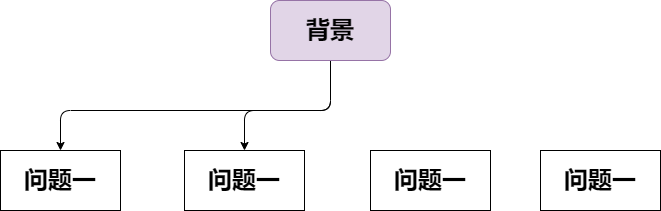

The diagram above was exported from draw.io. Its source (the exported page's mxGraphModel, read from the mxfile embedded in the PNG):
<mxGraphModel dx="1002" dy="1737" grid="1" gridSize="10" guides="1" tooltips="1" connect="1" arrows="1" fold="1" page="1" pageScale="1" pageWidth="827" pageHeight="1169" math="1" shadow="0">
  <root>
    <mxCell id="0" />
    <mxCell id="1" parent="0" />
    <mxCell id="2" value="&lt;h1&gt;&lt;font face=&quot;Times New Roman&quot;&gt;问题一&lt;/font&gt;&lt;/h1&gt;" style="rounded=0;whiteSpace=wrap;html=1;" parent="1" vertex="1">
      <mxGeometry x="110" y="130" width="120" height="60" as="geometry" />
    </mxCell>
    <mxCell id="4" style="edgeStyle=none;html=1;entryX=0.5;entryY=0;entryDx=0;entryDy=0;fontFamily=Times New Roman;fontSize=24;" parent="1" source="3" target="2" edge="1">
      <mxGeometry relative="1" as="geometry">
        <Array as="points">
          <mxPoint x="440" y="90" />
          <mxPoint x="170" y="90" />
        </Array>
      </mxGeometry>
    </mxCell>
    <mxCell id="9" style="edgeStyle=none;html=1;entryX=0.5;entryY=0;entryDx=0;entryDy=0;fontFamily=Times New Roman;fontSize=24;exitX=0.5;exitY=1;exitDx=0;exitDy=0;" parent="1" source="3" target="6" edge="1">
      <mxGeometry relative="1" as="geometry">
        <Array as="points">
          <mxPoint x="440" y="90" />
          <mxPoint x="354" y="90" />
        </Array>
      </mxGeometry>
    </mxCell>
    <mxCell id="3" value="背景" style="rounded=1;whiteSpace=wrap;html=1;fontFamily=Times New Roman;fillColor=#e1d5e7;strokeColor=#9673a6;labelBackgroundColor=none;labelBorderColor=none;fontSize=24;fontStyle=1" parent="1" vertex="1">
      <mxGeometry x="380" y="-20" width="120" height="60" as="geometry" />
    </mxCell>
    <mxCell id="6" value="&lt;h1&gt;&lt;font face=&quot;Times New Roman&quot;&gt;问题一&lt;/font&gt;&lt;/h1&gt;" style="rounded=0;whiteSpace=wrap;html=1;" parent="1" vertex="1">
      <mxGeometry x="294" y="130" width="120" height="60" as="geometry" />
    </mxCell>
    <mxCell id="7" value="&lt;h1&gt;&lt;font face=&quot;Times New Roman&quot;&gt;问题一&lt;/font&gt;&lt;/h1&gt;" style="rounded=0;whiteSpace=wrap;html=1;" parent="1" vertex="1">
      <mxGeometry x="480" y="130" width="120" height="60" as="geometry" />
    </mxCell>
    <mxCell id="8" value="&lt;h1&gt;&lt;font face=&quot;Times New Roman&quot;&gt;问题一&lt;/font&gt;&lt;/h1&gt;" style="rounded=0;whiteSpace=wrap;html=1;" parent="1" vertex="1">
      <mxGeometry x="650" y="130" width="120" height="60" as="geometry" />
    </mxCell>
  </root>
</mxGraphModel>